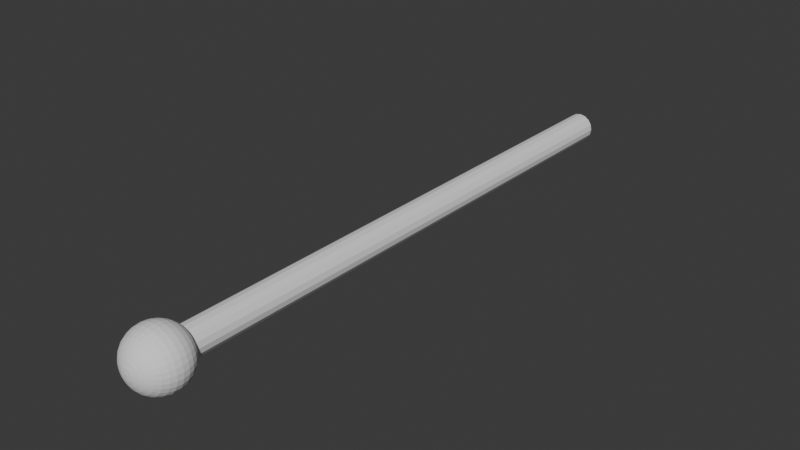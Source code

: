 # Source: arrow.blend  (saved by Blender 4.2.66; exported with 4.5.12 LTS)
import bpy
from mathutils import Matrix  # noqa: F401  (used for matrix-valued properties, if any)

bpy.ops.wm.read_factory_settings(use_empty=True)
scene = bpy.context.scene
scene.name = 'Scene'

# ---- collections
col_collection = bpy.data.collections.new('Collection'); scene.collection.children.link(col_collection)

# ---- world
world_world = bpy.data.worlds.new('World'); scene.world = world_world
world_world.use_nodes = True; world_world.node_tree.nodes.clear()
_N = world_world.node_tree.nodes; _L = world_world.node_tree.links
n0 = _N.new('ShaderNodeOutputWorld'); n0.name = 'World Output'; n0.location = (300, 300)
n1 = _N.new('ShaderNodeBackground'); n1.name = 'Background'; n1.location = (10, 300)
n1.inputs[0].default_value = (0.05088, 0.05088, 0.05088, 1.0)
_L.new(n1.outputs[0], n0.inputs[0])
n0.is_active_output = True
world_world.color = (0.05088, 0.05088, 0.05088)
world_world.sun_shadow_jitter_overblur = 0.0

# ---- meshes
me_cylinder_003 = bpy.data.meshes.new('Cylinder.003')
me_cylinder_003.from_pydata([(0.0, 0.05, -1.0), (0.0, 0.05556, 1.083), (0.0, 0.08315, 1.056), (0.01913, 0.04619, -1.0), (0.0, 0.09808, 1.02), (0.0, 0.1, 1.0), (0.0, 0.09808, 0.9805), (0.03536, 0.03536, -1.0), (0.0, 0.08315, 0.9444), (0.003806, 0.01913, 1.098), (0.04619, 0.01913, -1.0), (0.007466, 0.03753, 1.092), (0.01084, 0.05449, 1.083), (0.05, 0.0, -1.0), (0.01379, 0.06935, 1.071), (0.01622, 0.08155, 1.056), (0.04619, -0.01913, -1.0), (0.01802, 0.09061, 1.038), (0.03536, -0.03536, -1.0), (0.01913, 0.09619, 1.02), (0.01951, 0.09808, 1.0), (0.01913, -0.04619, -1.0), (0.01913, 0.09619, 0.9805), (0.01802, 0.09061, 0.9617), (0.01622, 0.08155, 0.9444), (0.0, -0.05, -1.0), (0.01379, 0.06935, 0.9293), (-0.01913, -0.04619, -1.0), (0.01084, 0.05449, 0.9169), (-0.03536, -0.03536, -1.0), (0.007466, 0.01802, 1.098), (0.01464, 0.03536, 1.092), (-0.04619, -0.01913, -1.0), (0.02126, 0.05133, 1.083), (0.02706, 0.06533, 1.071), (-0.05, 0.0, -1.0), (0.03182, 0.07682, 1.056), (0.03536, 0.08536, 1.038), (-0.04619, 0.01913, -1.0), (0.03753, 0.09061, 1.02), (-0.03536, 0.03536, -1.0), (0.03827, 0.09239, 1.0), (0.03753, 0.09061, 0.9805), (0.03536, 0.08536, 0.9617), (-0.01913, 0.04619, -1.0), (0.03182, 0.07682, 0.9444), (0.02706, 0.06533, 0.9293), (0.02126, 0.05133, 0.9169), (0.01084, 0.01622, 1.098), (0.02126, 0.03182, 1.092), (0.03087, 0.04619, 1.083), (0.03928, 0.05879, 1.071), (0.04619, 0.06913, 1.056), (0.05133, 0.07682, 1.038), (0.05449, 0.08155, 1.02), (0.05556, 0.08315, 1.0), (0.05449, 0.08155, 0.9805), (0.05133, 0.07682, 0.9617), (0.04619, 0.06913, 0.9444), (0.03928, 0.05879, 0.9293), (0.03087, 0.04619, 0.9169), (0.01379, 0.01379, 1.098), (0.02706, 0.02706, 1.092), (0.03928, 0.03928, 1.083), (0.05, 0.05, 1.071), (0.05879, 0.05879, 1.056), (0.06533, 0.06533, 1.038), (0.06935, 0.06935, 1.02), (0.07071, 0.07071, 1.0), (0.06935, 0.06935, 0.9805), (0.06533, 0.06533, 0.9617), (0.05879, 0.05879, 0.9444), (0.05, 0.05, 0.9293), (0.03928, 0.03928, 0.9169), (0.01622, 0.01084, 1.098), (0.03182, 0.02126, 1.092), (0.04619, 0.03087, 1.083), (0.05879, 0.03928, 1.071), (0.06913, 0.04619, 1.056), (0.07682, 0.05133, 1.038), (0.08155, 0.05449, 1.02), (0.08315, 0.05556, 1.0), (0.08155, 0.05449, 0.9805), (0.07682, 0.05133, 0.9617), (0.06913, 0.04619, 0.9444), (0.05879, 0.03928, 0.9293), (0.04619, 0.03087, 0.9169), (0.0, 0.0, 1.1), (0.01802, 0.007466, 1.098), (0.03536, 0.01464, 1.092), (0.05133, 0.02126, 1.083), (0.06533, 0.02706, 1.071), (0.07682, 0.03182, 1.056), (0.08536, 0.03536, 1.038), (0.09061, 0.03753, 1.02), (0.09239, 0.03827, 1.0), (0.09061, 0.03753, 0.9805), (0.08536, 0.03536, 0.9617), (0.07682, 0.03182, 0.9444), (0.06533, 0.02706, 0.9293), (0.05133, 0.02126, 0.9169), (0.01913, 0.003806, 1.098), (0.03753, 0.007466, 1.092), (0.05449, 0.01084, 1.083), (0.06935, 0.01379, 1.071), (0.08155, 0.01622, 1.056), (0.09061, 0.01802, 1.038), (0.09619, 0.01913, 1.02), (0.09808, 0.01951, 1.0), (0.09619, 0.01913, 0.9805), (0.09061, 0.01802, 0.9617), (0.08155, 0.01622, 0.9444), (0.06935, 0.01379, 0.9293), (0.05449, 0.01084, 0.9169), (0.01951, -1.118e-09, 1.098), (0.03827, -2.235e-09, 1.092), (0.05556, -5.215e-09, 1.083), (0.07071, 1.49e-09, 1.071), (0.08315, -8.941e-09, 1.056), (0.09239, 4.47e-09, 1.038), (0.09808, -8.941e-09, 1.02), (0.1, -1.639e-08, 1.0), (0.09808, -8.941e-09, 0.9805), (0.09239, 4.47e-09, 0.9617), (0.08315, -8.941e-09, 0.9444), (0.07071, 1.49e-09, 0.9293), (0.05556, -5.215e-09, 0.9169), (0.01913, -0.003806, 1.098), (0.03753, -0.007466, 1.092), (0.05449, -0.01084, 1.083), (0.06935, -0.01379, 1.071), (0.08155, -0.01622, 1.056), (0.09061, -0.01802, 1.038), (0.09619, -0.01913, 1.02), (0.09808, -0.01951, 1.0), (0.09619, -0.01913, 0.9805), (0.09061, -0.01802, 0.9617), (0.08155, -0.01622, 0.9444), (0.06935, -0.01379, 0.9293), (0.05449, -0.01084, 0.9169), (0.01802, -0.007466, 1.098), (0.03536, -0.01464, 1.092), (0.05133, -0.02126, 1.083), (0.06533, -0.02706, 1.071), (0.07682, -0.03182, 1.056), (0.08536, -0.03536, 1.038), (0.09061, -0.03753, 1.02), (0.09239, -0.03827, 1.0), (0.09061, -0.03753, 0.9805), (0.08536, -0.03536, 0.9617), (0.07682, -0.03182, 0.9444), (0.06533, -0.02706, 0.9293), (0.05133, -0.02126, 0.9169), (0.01622, -0.01084, 1.098), (0.03182, -0.02126, 1.092), (0.04619, -0.03087, 1.083), (0.05879, -0.03928, 1.071), (0.06913, -0.04619, 1.056), (0.07682, -0.05133, 1.038), (0.08155, -0.05449, 1.02), (0.08315, -0.05556, 1.0), (0.08155, -0.05449, 0.9805), (0.07682, -0.05133, 0.9617), (0.06913, -0.04619, 0.9444), (0.05879, -0.03928, 0.9293), (0.04619, -0.03087, 0.9169), (0.01379, -0.01379, 1.098), (0.02706, -0.02706, 1.092), (0.03928, -0.03928, 1.083), (0.05, -0.05, 1.071), (0.05879, -0.05879, 1.056), (0.06533, -0.06533, 1.038), (0.06935, -0.06935, 1.02), (0.07071, -0.07071, 1.0), (0.06935, -0.06935, 0.9805), (0.06533, -0.06533, 0.9617), (0.05879, -0.05879, 0.9444), (0.05, -0.05, 0.9293), (0.03928, -0.03928, 0.9169), (0.01084, -0.01622, 1.098), (0.02126, -0.03182, 1.092), (0.03087, -0.04619, 1.083), (0.03928, -0.05879, 1.071), (0.04619, -0.06913, 1.056), (0.05133, -0.07682, 1.038), (0.05449, -0.08155, 1.02), (0.05556, -0.08315, 1.0), (0.05449, -0.08155, 0.9805), (0.05133, -0.07682, 0.9617), (0.04619, -0.06913, 0.9444), (0.03928, -0.05879, 0.9293), (0.03087, -0.04619, 0.9169), (0.007466, -0.01802, 1.098), (0.01464, -0.03536, 1.092), (0.02126, -0.05133, 1.083), (0.02706, -0.06533, 1.071), (0.03182, -0.07682, 1.056), (0.03536, -0.08536, 1.038), (0.03753, -0.09061, 1.02), (0.03827, -0.09239, 1.0), (0.03753, -0.09061, 0.9805), (0.03536, -0.08536, 0.9617), (0.03182, -0.07682, 0.9444), (0.02706, -0.06533, 0.9293), (0.02126, -0.05133, 0.9169), (0.003806, -0.01913, 1.098), (0.007466, -0.03753, 1.092), (0.01084, -0.05449, 1.083), (0.01379, -0.06935, 1.071), (0.01622, -0.08155, 1.056), (0.01802, -0.09061, 1.038), (0.01913, -0.09619, 1.02), (0.01951, -0.09808, 1.0), (0.01913, -0.09619, 0.9805), (0.01802, -0.09061, 0.9617), (0.01622, -0.08155, 0.9444), (0.01379, -0.06935, 0.9293), (0.01084, -0.05449, 0.9169), (-7.451e-10, -0.01951, 1.098), (-5.215e-09, -0.03827, 1.092), (-9.686e-09, -0.05556, 1.083), (-1.49e-09, -0.07071, 1.071), (-1.043e-08, -0.08315, 1.056), (2.98e-09, -0.09239, 1.038), (-1.341e-08, -0.09808, 1.02), (-3.278e-08, -0.1, 1.0), (-1.341e-08, -0.09808, 0.9805), (2.98e-09, -0.09239, 0.9617), (-1.043e-08, -0.08315, 0.9444), (-1.49e-09, -0.07071, 0.9293), (-9.686e-09, -0.05556, 0.9169), (-0.003806, -0.01913, 1.098), (-0.007466, -0.03753, 1.092), (-0.01084, -0.05449, 1.083), (-0.01379, -0.06935, 1.071), (-0.01622, -0.08155, 1.056), (-0.01802, -0.09061, 1.038), (-0.01913, -0.09619, 1.02), (-0.01951, -0.09808, 1.0), (-0.01913, -0.09619, 0.9805), (-0.01802, -0.09061, 0.9617), (-0.01622, -0.08155, 0.9444), (-0.01379, -0.06935, 0.9293), (-0.01084, -0.05449, 0.9169), (-0.007466, -0.01802, 1.098), (-0.01464, -0.03536, 1.092), (-0.02126, -0.05133, 1.083), (-0.02706, -0.06533, 1.071), (-0.03182, -0.07682, 1.056), (-0.03536, -0.08536, 1.038), (-0.03753, -0.09061, 1.02), (-0.03827, -0.09239, 1.0), (-0.03753, -0.09061, 0.9805), (-0.03536, -0.08536, 0.9617), (-0.03182, -0.07682, 0.9444), (-0.02706, -0.06533, 0.9293), (-0.02126, -0.05133, 0.9169), (-0.01084, -0.01622, 1.098), (-0.02126, -0.03182, 1.092), (-0.03087, -0.04619, 1.083), (-0.03928, -0.05879, 1.071), (-0.04619, -0.06913, 1.056), (-0.05133, -0.07682, 1.038), (-0.05449, -0.08155, 1.02), (-0.05556, -0.08315, 1.0), (-0.05449, -0.08155, 0.9805), (-0.05133, -0.07682, 0.9617), (-0.04619, -0.06913, 0.9444), (-0.03928, -0.05879, 0.9293), (-0.03087, -0.04619, 0.9169), (-0.01379, -0.01379, 1.098), (-0.02706, -0.02706, 1.092), (-0.03928, -0.03928, 1.083), (-0.05, -0.05, 1.071), (-0.05879, -0.05879, 1.056), (-0.06533, -0.06533, 1.038), (-0.06935, -0.06935, 1.02), (-0.07071, -0.07071, 1.0), (-0.06935, -0.06935, 0.9805), (-0.06533, -0.06533, 0.9617), (-0.05879, -0.05879, 0.9444), (-0.05, -0.05, 0.9293), (-0.03928, -0.03928, 0.9169), (-0.01622, -0.01084, 1.098), (-0.03182, -0.02126, 1.092), (-0.04619, -0.03087, 1.083), (-0.05879, -0.03928, 1.071), (-0.06913, -0.04619, 1.056), (-0.07682, -0.05133, 1.038), (-0.08155, -0.05449, 1.02), (-0.08315, -0.05556, 1.0), (-0.08155, -0.05449, 0.9805), (-0.07682, -0.05133, 0.9617), (-0.06913, -0.04619, 0.9444), (-0.05879, -0.03928, 0.9293), (-0.04619, -0.03087, 0.9169), (-0.01802, -0.007466, 1.098), (-0.03536, -0.01464, 1.092), (-0.05133, -0.02126, 1.083), (-0.06533, -0.02706, 1.071), (-0.07682, -0.03182, 1.056), (-0.08536, -0.03536, 1.038), (-0.09061, -0.03753, 1.02), (-0.09239, -0.03827, 1.0), (-0.09061, -0.03753, 0.9805), (-0.08536, -0.03536, 0.9617), (-0.07682, -0.03182, 0.9444), (-0.06533, -0.02706, 0.9293), (-0.05133, -0.02126, 0.9169), (-0.01913, -0.003806, 1.098), (-0.03753, -0.007466, 1.092), (-0.05449, -0.01084, 1.083), (-0.06935, -0.01379, 1.071), (-0.08155, -0.01622, 1.056), (-0.09061, -0.01802, 1.038), (-0.09619, -0.01913, 1.02), (-0.09808, -0.01951, 1.0), (-0.09619, -0.01913, 0.9805), (-0.09061, -0.01802, 0.9617), (-0.08155, -0.01622, 0.9444), (-0.06935, -0.01379, 0.9293), (-0.05449, -0.01084, 0.9169), (-0.01951, 1.863e-09, 1.098), (-0.03827, 5.215e-09, 1.092), (-0.05556, 1.49e-08, 1.083), (-0.07071, 2.98e-09, 1.071), (-0.08315, 1.639e-08, 1.056), (-0.09239, 1.49e-09, 1.038), (-0.09808, 2.682e-08, 1.02), (-0.1, 4.47e-08, 1.0), (-0.09808, 2.682e-08, 0.9805), (-0.09239, 1.49e-09, 0.9617), (-0.08315, 1.639e-08, 0.9444), (-0.07071, 2.98e-09, 0.9293), (-0.05556, 1.49e-08, 0.9169), (-0.01913, 0.003806, 1.098), (-0.03753, 0.007466, 1.092), (-0.05449, 0.01084, 1.083), (-0.06935, 0.01379, 1.071), (-0.08155, 0.01622, 1.056), (-0.09061, 0.01802, 1.038), (-0.09619, 0.01913, 1.02), (-0.09808, 0.01951, 1.0), (-0.09619, 0.01913, 0.9805), (-0.09061, 0.01802, 0.9617), (-0.08155, 0.01622, 0.9444), (-0.06935, 0.01379, 0.9293), (-0.05449, 0.01084, 0.9169), (-0.01802, 0.007466, 1.098), (-0.03536, 0.01464, 1.092), (-0.05133, 0.02126, 1.083), (-0.06533, 0.02706, 1.071), (-0.07682, 0.03182, 1.056), (-0.08536, 0.03536, 1.038), (-0.09061, 0.03753, 1.02), (-0.09239, 0.03827, 1.0), (-0.09061, 0.03753, 0.9805), (-0.08536, 0.03536, 0.9617), (-0.07682, 0.03182, 0.9444), (-0.06533, 0.02706, 0.9293), (-0.05133, 0.02126, 0.9169), (-0.01622, 0.01084, 1.098), (-0.03182, 0.02126, 1.092), (-0.04619, 0.03087, 1.083), (-0.05879, 0.03928, 1.071), (-0.06913, 0.04619, 1.056), (-0.07682, 0.05133, 1.038), (-0.08155, 0.05449, 1.02), (-0.08315, 0.05556, 1.0), (-0.08155, 0.05449, 0.9805), (-0.07682, 0.05133, 0.9617), (-0.06913, 0.04619, 0.9444), (-0.05879, 0.03928, 0.9293), (-0.04619, 0.03087, 0.9169), (-0.01379, 0.01379, 1.098), (-0.02706, 0.02706, 1.092), (-0.03928, 0.03928, 1.083), (-0.05, 0.05, 1.071), (-0.05879, 0.05879, 1.056), (-0.06533, 0.06533, 1.038), (-0.06935, 0.06935, 1.02), (-0.07071, 0.07071, 1.0), (-0.06935, 0.06935, 0.9805), (-0.06533, 0.06533, 0.9617), (-0.05879, 0.05879, 0.9444), (-0.05, 0.05, 0.9293), (-0.03928, 0.03928, 0.9169), (-0.01084, 0.01622, 1.098), (-0.02126, 0.03182, 1.092), (-0.03087, 0.04619, 1.083), (-0.03928, 0.05879, 1.071), (-0.04619, 0.06913, 1.056), (-0.05133, 0.07682, 1.038), (-0.05449, 0.08155, 1.02), (-0.05556, 0.08315, 1.0), (-0.05449, 0.08155, 0.9805), (-0.05133, 0.07682, 0.9617), (-0.04619, 0.06913, 0.9444), (-0.03928, 0.05879, 0.9293), (-0.03087, 0.04619, 0.9169), (-0.007466, 0.01802, 1.098), (-0.01464, 0.03536, 1.092), (-0.02126, 0.05133, 1.083), (-0.02706, 0.06533, 1.071), (-0.03182, 0.07682, 1.056), (-0.03536, 0.08536, 1.038), (-0.03753, 0.09061, 1.02), (-0.03827, 0.09239, 1.0), (-0.03753, 0.09061, 0.9805), (-0.03536, 0.08536, 0.9617), (-0.03182, 0.07682, 0.9444), (-0.02706, 0.06533, 0.9293), (-0.02126, 0.05133, 0.9169), (-0.003806, 0.01913, 1.098), (-0.007466, 0.03753, 1.092), (-0.01084, 0.05449, 1.083), (-0.01379, 0.06935, 1.071), (-0.01622, 0.08155, 1.056), (-0.01802, 0.09061, 1.038), (-0.01913, 0.09619, 1.02), (-0.01951, 0.09808, 1.0), (-0.01913, 0.09619, 0.9805), (-0.01802, 0.09061, 0.9617), (-0.01622, 0.08155, 0.9444), (-0.01379, 0.06935, 0.9293), (-0.01084, 0.05449, 0.9169), (1.49e-09, 0.01951, 1.098), (6.706e-09, 0.03827, 1.092), (8.941e-09, 0.07071, 1.071), (5.96e-09, 0.09239, 1.038), (5.96e-09, 0.09239, 0.9617), (8.941e-09, 0.07071, 0.9293), (2.161e-08, 0.05556, 0.9169), (0.0, 0.05, 0.9139), (1.682e-08, 0.05, 0.9139), (0.009567, 0.0481, 0.9134), (0.01913, 0.04619, 0.9139), (0.01913, 0.04619, 0.9139), (0.02724, 0.04077, 0.9134), (0.03536, 0.03536, 0.9139), (0.03536, 0.03536, 0.9139), (0.04077, 0.02724, 0.9134), (0.04619, 0.01913, 0.9139), (0.0481, 0.009567, 0.9134), (0.04619, 0.01913, 0.9139), (0.05, 0.0, 0.9139), (0.0481, -0.009567, 0.9134), (0.05, -4.257e-09, 0.9139), (0.04619, -0.01913, 0.9139), (0.04619, -0.01913, 0.9139), (0.04077, -0.02724, 0.9134), (0.03536, -0.03536, 0.9139), (0.03536, -0.03536, 0.9139), (0.02724, -0.04077, 0.9134), (0.01913, -0.04619, 0.9139), (0.009567, -0.0481, 0.9134), (0.01913, -0.04619, 0.9139), (0.0, -0.05, 0.9139), (-0.009567, -0.0481, 0.9134), (-8.249e-09, -0.05, 0.9139), (-0.01913, -0.04619, 0.9139), (-0.01913, -0.04619, 0.9139), (-0.02724, -0.04077, 0.9134), (-0.03536, -0.03536, 0.9139), (-0.03536, -0.03536, 0.9139), (-0.04077, -0.02724, 0.9134), (-0.04619, -0.01913, 0.9139), (-0.04619, -0.01913, 0.9139), (-0.0481, -0.009567, 0.9134), (-0.05, 0.0, 0.9139), (-0.05, 1.179e-08, 0.9139), (-0.0481, 0.009567, 0.9134), (-0.04619, 0.01913, 0.9139), (-0.04619, 0.01913, 0.9139), (-0.04077, 0.02724, 0.9134), (-0.03536, 0.03536, 0.9139), (-0.03536, 0.03536, 0.9139), (-0.02724, 0.04077, 0.9134), (-0.01913, 0.04619, 0.9139), (-0.01913, 0.04619, 0.9139), (-0.009567, 0.0481, 0.9134)], [], [(3, 0, 433, 434, 435, 436), (7, 3, 436, 437, 438, 439), (442, 10, 7, 439, 440, 441), (445, 13, 10, 442, 444, 443), (448, 16, 13, 445, 447, 446), (451, 18, 16, 448, 449, 450), (454, 21, 18, 451, 452, 453), (457, 25, 21, 454, 456, 455), (460, 27, 25, 457, 459, 458), (463, 29, 27, 460, 461, 462), (32, 29, 463, 464, 465, 466), (35, 32, 466, 467, 468, 469), (38, 35, 469, 470, 471, 472), (40, 38, 472, 473, 474, 475), (44, 40, 475, 476, 477, 478), (0, 44, 478, 479, 480, 433), (44, 0, 3, 7, 10, 13, 16, 18, 21, 25, 27, 29, 32, 35, 38, 40), (6, 5, 20, 22), (427, 426, 9, 11), (430, 6, 22, 23), (1, 427, 11, 12), (8, 430, 23, 24), (428, 1, 12, 14), (431, 8, 24, 26), (2, 428, 14, 15), (432, 431, 26, 28), (429, 2, 15, 17), (434, 432, 28, 435), (4, 429, 17, 19), (5, 4, 19, 20), (426, 87, 9), (20, 19, 39, 41), (9, 87, 30), (22, 20, 41, 42), (11, 9, 30, 31), (23, 22, 42, 43), (12, 11, 31, 33), (24, 23, 43, 45), (14, 12, 33, 34), (26, 24, 45, 46), (15, 14, 34, 36), (28, 26, 46, 47), (17, 15, 36, 37), (435, 28, 47, 437, 436), (19, 17, 37, 39), (46, 45, 58, 59), (36, 34, 51, 52), (47, 46, 59, 60), (37, 36, 52, 53), (437, 47, 60, 438), (39, 37, 53, 54), (41, 39, 54, 55), (30, 87, 48), (42, 41, 55, 56), (31, 30, 48, 49), (43, 42, 56, 57), (33, 31, 49, 50), (45, 43, 57, 58), (34, 33, 50, 51), (48, 87, 61), (56, 55, 68, 69), (49, 48, 61, 62), (57, 56, 69, 70), (50, 49, 62, 63), (58, 57, 70, 71), (51, 50, 63, 64), (59, 58, 71, 72), (52, 51, 64, 65), (60, 59, 72, 73), (53, 52, 65, 66), (438, 60, 73, 440, 439), (54, 53, 66, 67), (55, 54, 67, 68), (65, 64, 77, 78), (73, 72, 85, 86), (66, 65, 78, 79), (440, 73, 86, 441), (67, 66, 79, 80), (68, 67, 80, 81), (61, 87, 74), (69, 68, 81, 82), (62, 61, 74, 75), (70, 69, 82, 83), (63, 62, 75, 76), (71, 70, 83, 84), (64, 63, 76, 77), (72, 71, 84, 85), (82, 81, 95, 96), (75, 74, 88, 89), (83, 82, 96, 97), (76, 75, 89, 90), (84, 83, 97, 98), (77, 76, 90, 91), (85, 84, 98, 99), (78, 77, 91, 92), (86, 85, 99, 100), (79, 78, 92, 93), (441, 86, 100, 444, 442), (80, 79, 93, 94), (81, 80, 94, 95), (74, 87, 88), (100, 99, 112, 113), (93, 92, 105, 106), (444, 100, 113, 443), (94, 93, 106, 107), (95, 94, 107, 108), (88, 87, 101), (96, 95, 108, 109), (89, 88, 101, 102), (97, 96, 109, 110), (90, 89, 102, 103), (98, 97, 110, 111), (91, 90, 103, 104), (99, 98, 111, 112), (92, 91, 104, 105), (102, 101, 114, 115), (110, 109, 122, 123), (103, 102, 115, 116), (111, 110, 123, 124), (104, 103, 116, 117), (112, 111, 124, 125), (105, 104, 117, 118), (113, 112, 125, 126), (106, 105, 118, 119), (443, 113, 126, 447, 445), (107, 106, 119, 120), (108, 107, 120, 121), (101, 87, 114), (109, 108, 121, 122), (119, 118, 131, 132), (126, 139, 446, 447), (120, 119, 132, 133), (121, 120, 133, 134), (114, 87, 127), (122, 121, 134, 135), (115, 114, 127, 128), (123, 122, 135, 136), (116, 115, 128, 129), (124, 123, 136, 137), (117, 116, 129, 130), (125, 124, 137, 138), (118, 117, 130, 131), (126, 125, 138, 139), (136, 135, 148, 149), (129, 128, 141, 142), (137, 136, 149, 150), (130, 129, 142, 143), (138, 137, 150, 151), (131, 130, 143, 144), (139, 138, 151, 152), (132, 131, 144, 145), (139, 152, 449, 448, 446), (133, 132, 145, 146), (134, 133, 146, 147), (127, 87, 140), (135, 134, 147, 148), (128, 127, 140, 141), (152, 165, 450, 449), (146, 145, 158, 159), (147, 146, 159, 160), (140, 87, 153), (148, 147, 160, 161), (141, 140, 153, 154), (149, 148, 161, 162), (142, 141, 154, 155), (150, 149, 162, 163), (143, 142, 155, 156), (151, 150, 163, 164), (144, 143, 156, 157), (152, 151, 164, 165), (145, 144, 157, 158), (163, 162, 175, 176), (156, 155, 168, 169), (164, 163, 176, 177), (157, 156, 169, 170), (165, 164, 177, 178), (158, 157, 170, 171), (165, 178, 452, 451, 450), (159, 158, 171, 172), (160, 159, 172, 173), (153, 87, 166), (161, 160, 173, 174), (154, 153, 166, 167), (162, 161, 174, 175), (155, 154, 167, 168), (173, 172, 185, 186), (166, 87, 179), (174, 173, 186, 187), (167, 166, 179, 180), (175, 174, 187, 188), (168, 167, 180, 181), (176, 175, 188, 189), (169, 168, 181, 182), (177, 176, 189, 190), (170, 169, 182, 183), (178, 177, 190, 191), (171, 170, 183, 184), (178, 191, 453, 452), (172, 171, 184, 185), (182, 181, 194, 195), (190, 189, 202, 203), (183, 182, 195, 196), (191, 190, 203, 204), (184, 183, 196, 197), (191, 204, 456, 454, 453), (185, 184, 197, 198), (186, 185, 198, 199), (179, 87, 192), (187, 186, 199, 200), (180, 179, 192, 193), (188, 187, 200, 201), (181, 180, 193, 194), (189, 188, 201, 202), (199, 198, 211, 212), (192, 87, 205), (200, 199, 212, 213), (193, 192, 205, 206), (201, 200, 213, 214), (194, 193, 206, 207), (202, 201, 214, 215), (195, 194, 207, 208), (203, 202, 215, 216), (196, 195, 208, 209), (204, 203, 216, 217), (197, 196, 209, 210), (204, 217, 455, 456), (198, 197, 210, 211), (216, 215, 228, 229), (209, 208, 221, 222), (217, 216, 229, 230), (210, 209, 222, 223), (217, 230, 459, 457, 455), (211, 210, 223, 224), (212, 211, 224, 225), (205, 87, 218), (213, 212, 225, 226), (206, 205, 218, 219), (214, 213, 226, 227), (207, 206, 219, 220), (215, 214, 227, 228), (208, 207, 220, 221), (218, 87, 231), (226, 225, 238, 239), (219, 218, 231, 232), (227, 226, 239, 240), (220, 219, 232, 233), (228, 227, 240, 241), (221, 220, 233, 234), (229, 228, 241, 242), (222, 221, 234, 235), (230, 229, 242, 243), (223, 222, 235, 236), (230, 243, 458, 459), (224, 223, 236, 237), (225, 224, 237, 238), (235, 234, 247, 248), (243, 242, 255, 256), (236, 235, 248, 249), (243, 256, 461, 460, 458), (237, 236, 249, 250), (238, 237, 250, 251), (231, 87, 244), (239, 238, 251, 252), (232, 231, 244, 245), (240, 239, 252, 253), (233, 232, 245, 246), (241, 240, 253, 254), (234, 233, 246, 247), (242, 241, 254, 255), (252, 251, 264, 265), (245, 244, 257, 258), (253, 252, 265, 266), (246, 245, 258, 259), (254, 253, 266, 267), (247, 246, 259, 260), (255, 254, 267, 268), (248, 247, 260, 261), (256, 255, 268, 269), (249, 248, 261, 262), (256, 269, 462, 461), (250, 249, 262, 263), (251, 250, 263, 264), (244, 87, 257), (269, 268, 281, 282), (262, 261, 274, 275), (269, 282, 464, 463, 462), (263, 262, 275, 276), (264, 263, 276, 277), (257, 87, 270), (265, 264, 277, 278), (258, 257, 270, 271), (266, 265, 278, 279), (259, 258, 271, 272), (267, 266, 279, 280), (260, 259, 272, 273), (268, 267, 280, 281), (261, 260, 273, 274), (279, 278, 291, 292), (272, 271, 284, 285), (280, 279, 292, 293), (273, 272, 285, 286), (281, 280, 293, 294), (274, 273, 286, 287), (282, 281, 294, 295), (275, 274, 287, 288), (464, 282, 295, 465), (276, 275, 288, 289), (277, 276, 289, 290), (270, 87, 283), (278, 277, 290, 291), (271, 270, 283, 284), (465, 295, 308, 467, 466), (289, 288, 301, 302), (290, 289, 302, 303), (283, 87, 296), (291, 290, 303, 304), (284, 283, 296, 297), (292, 291, 304, 305), (285, 284, 297, 298), (293, 292, 305, 306), (286, 285, 298, 299), (294, 293, 306, 307), (287, 286, 299, 300), (295, 294, 307, 308), (288, 287, 300, 301), (298, 297, 310, 311), (306, 305, 318, 319), (299, 298, 311, 312), (307, 306, 319, 320), (300, 299, 312, 313), (308, 307, 320, 321), (301, 300, 313, 314), (467, 308, 321, 468), (302, 301, 314, 315), (303, 302, 315, 316), (296, 87, 309), (304, 303, 316, 317), (297, 296, 309, 310), (305, 304, 317, 318), (315, 314, 327, 328), (316, 315, 328, 329), (309, 87, 322), (317, 316, 329, 330), (310, 309, 322, 323), (318, 317, 330, 331), (311, 310, 323, 324), (319, 318, 331, 332), (312, 311, 324, 325), (320, 319, 332, 333), (313, 312, 325, 326), (321, 320, 333, 334), (314, 313, 326, 327), (468, 321, 334, 470, 469), (332, 331, 344, 345), (325, 324, 337, 338), (333, 332, 345, 346), (326, 325, 338, 339), (334, 333, 346, 347), (327, 326, 339, 340), (470, 334, 347, 471), (328, 327, 340, 341), (329, 328, 341, 342), (322, 87, 335), (330, 329, 342, 343), (323, 322, 335, 336), (331, 330, 343, 344), (324, 323, 336, 337), (342, 341, 354, 355), (335, 87, 348), (343, 342, 355, 356), (336, 335, 348, 349), (344, 343, 356, 357), (337, 336, 349, 350), (345, 344, 357, 358), (338, 337, 350, 351), (346, 345, 358, 359), (339, 338, 351, 352), (347, 346, 359, 360), (340, 339, 352, 353), (471, 347, 360, 473, 472), (341, 340, 353, 354), (351, 350, 363, 364), (359, 358, 371, 372), (352, 351, 364, 365), (360, 359, 372, 373), (353, 352, 365, 366), (360, 373, 474, 473), (354, 353, 366, 367), (355, 354, 367, 368), (348, 87, 361), (356, 355, 368, 369), (349, 348, 361, 362), (357, 356, 369, 370), (350, 349, 362, 363), (358, 357, 370, 371), (368, 367, 380, 381), (361, 87, 374), (369, 368, 381, 382), (362, 361, 374, 375), (370, 369, 382, 383), (363, 362, 375, 376), (371, 370, 383, 384), (364, 363, 376, 377), (372, 371, 384, 385), (365, 364, 377, 378), (373, 372, 385, 386), (366, 365, 378, 379), (373, 386, 476, 475, 474), (367, 366, 379, 380), (385, 384, 397, 398), (378, 377, 390, 391), (386, 385, 398, 399), (379, 378, 391, 392), (386, 399, 477, 476), (380, 379, 392, 393), (381, 380, 393, 394), (374, 87, 387), (382, 381, 394, 395), (375, 374, 387, 388), (383, 382, 395, 396), (376, 375, 388, 389), (384, 383, 396, 397), (377, 376, 389, 390), (395, 394, 407, 408), (388, 387, 400, 401), (396, 395, 408, 409), (389, 388, 401, 402), (397, 396, 409, 410), (390, 389, 402, 403), (398, 397, 410, 411), (391, 390, 403, 404), (399, 398, 411, 412), (392, 391, 404, 405), (399, 412, 479, 478, 477), (393, 392, 405, 406), (394, 393, 406, 407), (387, 87, 400), (412, 411, 424, 425), (405, 404, 417, 418), (412, 425, 480, 479), (406, 405, 418, 419), (407, 406, 419, 420), (400, 87, 413), (408, 407, 420, 421), (401, 400, 413, 414), (409, 408, 421, 422), (402, 401, 414, 415), (410, 409, 422, 423), (403, 402, 415, 416), (411, 410, 423, 424), (404, 403, 416, 417), (414, 413, 426, 427), (422, 421, 6, 430), (415, 414, 427, 1), (423, 422, 430, 8), (416, 415, 1, 428), (424, 423, 8, 431), (417, 416, 428, 2), (425, 424, 431, 432), (418, 417, 2, 429), (425, 432, 434, 433, 480), (419, 418, 429, 4), (420, 419, 4, 5), (413, 87, 426), (421, 420, 5, 6)])
_uv = me_cylinder_003.uv_layers.new(name='UVMap')
_uv.uv.foreach_set('vector', [0.9375, 0.5, 1.0, 0.5, 1.0, 0.9785, 1.0, 0.9785, 0.9687, 0.9783, 0.9375, 0.9785, 0.875, 0.5, 0.9375, 0.5, 0.9375, 0.9785, 0.9375, 0.9785, 0.9062, 0.9783, 0.875, 0.9785, 0.8125, 0.9785, 0.8125, 0.5, 0.875, 0.5, 0.875, 0.9785, 0.875, 0.9785, 0.8437, 0.9783, 0.75, 0.9785, 0.75, 0.5, 0.8125, 0.5, 0.8125, 0.9785, 0.8125, 0.9785, 0.7813, 0.9783, 0.6875, 0.9785, 0.6875, 0.5, 0.75, 0.5, 0.75, 0.9785, 0.75, 0.9785, 0.7187, 0.9783, 0.625, 0.9785, 0.625, 0.5, 0.6875, 0.5, 0.6875, 0.9785, 0.6875, 0.9785, 0.6562, 0.9783, 0.5625, 0.9785, 0.5625, 0.5, 0.625, 0.5, 0.625, 0.9785, 0.625, 0.9785, 0.5937, 0.9783, 0.5, 0.9785, 0.5, 0.5, 0.5625, 0.5, 0.5625, 0.9785, 0.5625, 0.9785, 0.5312, 0.9783, 0.4375, 0.9785, 0.4375, 0.5, 0.5, 0.5, 0.5, 0.9785, 0.5, 0.9785, 0.4687, 0.9783, 0.375, 0.9785, 0.375, 0.5, 0.4375, 0.5, 0.4375, 0.9785, 0.4375, 0.9785, 0.4062, 0.9783, 0.3125, 0.5, 0.375, 0.5, 0.375, 0.9785, 0.375, 0.9785, 0.3437, 0.9783, 0.3125, 0.9785, 0.25, 0.5, 0.3125, 0.5, 0.3125, 0.9785, 0.3125, 0.9785, 0.2812, 0.9783, 0.25, 0.9785, 0.1875, 0.5, 0.25, 0.5, 0.25, 0.9785, 0.25, 0.9785, 0.2187, 0.9783, 0.1875, 0.9785, 0.125, 0.5, 0.1875, 0.5, 0.1875, 0.9785, 0.1875, 0.9785, 0.1562, 0.9783, 0.125, 0.9785, 0.0625, 0.5, 0.125, 0.5, 0.125, 0.9785, 0.125, 0.9785, 0.09375, 0.9783, 0.0625, 0.9785, 0.0, 0.5, 0.0625, 0.5, 0.0625, 0.9785, 0.0625, 0.9785, 0.03125, 0.9783, 0.0, 0.9785, 0.6582, 0.4717, 0.75, 0.49, 0.8418, 0.4717, 0.9197, 0.4197, 0.9717, 0.3418, 0.99, 0.25, 0.9717, 0.1582, 0.9197, 0.08029, 0.8418, 0.02827, 0.75, 0.01, 0.6582, 0.02827, 0.5803, 0.08029, 0.5283, 0.1582, 0.51, 0.25, 0.5283, 0.3418, 0.5803, 0.4197, 0.75, 0.4375, 0.75, 0.5, 0.7188, 0.5, 0.7188, 0.4375, 0.75, 0.875, 0.75, 0.9375, 0.7188, 0.9375, 0.7188, 0.875, 0.75, 0.375, 0.75, 0.4375, 0.7188, 0.4375, 0.7188, 0.375, 0.75, 0.8125, 0.75, 0.875, 0.7188, 0.875, 0.7188, 0.8125, 0.75, 0.3125, 0.75, 0.375, 0.7188, 0.375, 0.7188, 0.3125, 0.75, 0.75, 0.75, 0.8125, 0.7188, 0.8125, 0.7188, 0.75, 0.75, 0.25, 0.75, 0.3125, 0.7188, 0.3125, 0.7188, 0.25, 0.75, 0.6875, 0.75, 0.75, 0.7188, 0.75, 0.7188, 0.6875, 0.75, 0.1875, 0.75, 0.25, 0.7188, 0.25, 0.7188, 0.1875, 0.75, 0.625, 0.75, 0.6875, 0.7188, 0.6875, 0.7188, 0.625, 0.75, 0.1674, 0.75, 0.1875, 0.7188, 0.1875, 0.7188, 0.1639, 0.75, 0.5625, 0.75, 0.625, 0.7188, 0.625, 0.7188, 0.5625, 0.75, 0.5, 0.75, 0.5625, 0.7188, 0.5625, 0.7188, 0.5, 0.75, 0.9375, 0.7344, 1.0, 0.7188, 0.9375, 0.7188, 0.5, 0.7188, 0.5625, 0.6875, 0.5625, 0.6875, 0.5, 0.7188, 0.9375, 0.7031, 1.0, 0.6875, 0.9375, 0.7188, 0.4375, 0.7188, 0.5, 0.6875, 0.5, 0.6875, 0.4375, 0.7188, 0.875, 0.7188, 0.9375, 0.6875, 0.9375, 0.6875, 0.875, 0.7188, 0.375, 0.7188, 0.4375, 0.6875, 0.4375, 0.6875, 0.375, 0.7188, 0.8125, 0.7188, 0.875, 0.6875, 0.875, 0.6875, 0.8125, 0.7188, 0.3125, 0.7188, 0.375, 0.6875, 0.375, 0.6875, 0.3125, 0.7188, 0.75, 0.7188, 0.8125, 0.6875, 0.8125, 0.6875, 0.75, 0.7188, 0.25, 0.7188, 0.3125, 0.6875, 0.3125, 0.6875, 0.25, 0.7188, 0.6875, 0.7188, 0.75, 0.6875, 0.75, 0.6875, 0.6875, 0.7188, 0.1875, 0.7188, 0.25, 0.6875, 0.25, 0.6875, 0.1875, 0.7188, 0.625, 0.7188, 0.6875, 0.6875, 0.6875, 0.6875, 0.625, 0.7188, 0.1639, 0.7188, 0.1875, 0.6875, 0.1875, 0.6875, 0.1674, 0.6875, 0.1674, 0.7188, 0.5625, 0.7188, 0.625, 0.6875, 0.625, 0.6875, 0.5625, 0.6875, 0.25, 0.6875, 0.3125, 0.6562, 0.3125, 0.6562, 0.25, 0.6875, 0.6875, 0.6875, 0.75, 0.6562, 0.75, 0.6562, 0.6875, 0.6875, 0.1875, 0.6875, 0.25, 0.6562, 0.25, 0.6562, 0.1875, 0.6875, 0.625, 0.6875, 0.6875, 0.6562, 0.6875, 0.6562, 0.625, 0.6875, 0.1674, 0.6875, 0.1875, 0.6562, 0.1875, 0.6562, 0.1639, 0.6875, 0.5625, 0.6875, 0.625, 0.6562, 0.625, 0.6562, 0.5625, 0.6875, 0.5, 0.6875, 0.5625, 0.6562, 0.5625, 0.6562, 0.5, 0.6875, 0.9375, 0.6719, 1.0, 0.6562, 0.9375, 0.6875, 0.4375, 0.6875, 0.5, 0.6562, 0.5, 0.6562, 0.4375, 0.6875, 0.875, 0.6875, 0.9375, 0.6562, 0.9375, 0.6562, 0.875, 0.6875, 0.375, 0.6875, 0.4375, 0.6562, 0.4375, 0.6562, 0.375, 0.6875, 0.8125, 0.6875, 0.875, 0.6562, 0.875, 0.6562, 0.8125, 0.6875, 0.3125, 0.6875, 0.375, 0.6562, 0.375, 0.6562, 0.3125, 0.6875, 0.75, 0.6875, 0.8125, 0.6562, 0.8125, 0.6562, 0.75, 0.6562, 0.9375, 0.6406, 1.0, 0.625, 0.9375, 0.6562, 0.4375, 0.6562, 0.5, 0.625, 0.5, 0.625, 0.4375, 0.6562, 0.875, 0.6562, 0.9375, 0.625, 0.9375, 0.625, 0.875, 0.6562, 0.375, 0.6562, 0.4375, 0.625, 0.4375, 0.625, 0.375, 0.6562, 0.8125, 0.6562, 0.875, 0.625, 0.875, 0.625, 0.8125, 0.6562, 0.3125, 0.6562, 0.375, 0.625, 0.375, 0.625, 0.3125, 0.6562, 0.75, 0.6562, 0.8125, 0.625, 0.8125, 0.625, 0.75, 0.6562, 0.25, 0.6562, 0.3125, 0.625, 0.3125, 0.625, 0.25, 0.6562, 0.6875, 0.6562, 0.75, 0.625, 0.75, 0.625, 0.6875, 0.6562, 0.1875, 0.6562, 0.25, 0.625, 0.25, 0.625, 0.1875, 0.6562, 0.625, 0.6562, 0.6875, 0.625, 0.6875, 0.625, 0.625, 0.6562, 0.1639, 0.6562, 0.1875, 0.625, 0.1875, 0.625, 0.1674, 0.625, 0.1674, 0.6562, 0.5625, 0.6562, 0.625, 0.625, 0.625, 0.625, 0.5625, 0.6562, 0.5, 0.6562, 0.5625, 0.625, 0.5625, 0.625, 0.5, 0.625, 0.6875, 0.625, 0.75, 0.5938, 0.75, 0.5938, 0.6875, 0.625, 0.1875, 0.625, 0.25, 0.5938, 0.25, 0.5938, 0.1875, 0.625, 0.625, 0.625, 0.6875, 0.5938, 0.6875, 0.5938, 0.625, 0.625, 0.1674, 0.625, 0.1875, 0.5938, 0.1875, 0.5938, 0.1639, 0.625, 0.5625, 0.625, 0.625, 0.5938, 0.625, 0.5938, 0.5625, 0.625, 0.5, 0.625, 0.5625, 0.5938, 0.5625, 0.5938, 0.5, 0.625, 0.9375, 0.6094, 1.0, 0.5938, 0.9375, 0.625, 0.4375, 0.625, 0.5, 0.5938, 0.5, 0.5938, 0.4375, 0.625, 0.875, 0.625, 0.9375, 0.5938, 0.9375, 0.5938, 0.875, 0.625, 0.375, 0.625, 0.4375, 0.5938, 0.4375, 0.5938, 0.375, 0.625, 0.8125, 0.625, 0.875, 0.5938, 0.875, 0.5938, 0.8125, 0.625, 0.3125, 0.625, 0.375, 0.5938, 0.375, 0.5938, 0.3125, 0.625, 0.75, 0.625, 0.8125, 0.5938, 0.8125, 0.5938, 0.75, 0.625, 0.25, 0.625, 0.3125, 0.5938, 0.3125, 0.5938, 0.25, 0.5938, 0.4375, 0.5938, 0.5, 0.5625, 0.5, 0.5625, 0.4375, 0.5938, 0.875, 0.5938, 0.9375, 0.5625, 0.9375, 0.5625, 0.875, 0.5938, 0.375, 0.5938, 0.4375, 0.5625, 0.4375, 0.5625, 0.375, 0.5938, 0.8125, 0.5938, 0.875, 0.5625, 0.875, 0.5625, 0.8125, 0.5938, 0.3125, 0.5938, 0.375, 0.5625, 0.375, 0.5625, 0.3125, 0.5938, 0.75, 0.5938, 0.8125, 0.5625, 0.8125, 0.5625, 0.75, 0.5938, 0.25, 0.5938, 0.3125, 0.5625, 0.3125, 0.5625, 0.25, 0.5938, 0.6875, 0.5938, 0.75, 0.5625, 0.75, 0.5625, 0.6875, 0.5938, 0.1875, 0.5938, 0.25, 0.5625, 0.25, 0.5625, 0.1875, 0.5938, 0.625, 0.5938, 0.6875, 0.5625, 0.6875, 0.5625, 0.625, 0.5938, 0.1639, 0.5938, 0.1875, 0.5625, 0.1875, 0.5625, 0.1674, 0.5625, 0.1674, 0.5938, 0.5625, 0.5938, 0.625, 0.5625, 0.625, 0.5625, 0.5625, 0.5938, 0.5, 0.5938, 0.5625, 0.5625, 0.5625, 0.5625, 0.5, 0.5938, 0.9375, 0.5781, 1.0, 0.5625, 0.9375, 0.5625, 0.1875, 0.5625, 0.25, 0.5312, 0.25, 0.5312, 0.1875, 0.5625, 0.625, 0.5625, 0.6875, 0.5312, 0.6875, 0.5312, 0.625, 0.5625, 0.1674, 0.5625, 0.1875, 0.5312, 0.1875, 0.5312, 0.1639, 0.5625, 0.5625, 0.5625, 0.625, 0.5312, 0.625, 0.5312, 0.5625, 0.5625, 0.5, 0.5625, 0.5625, 0.5312, 0.5625, 0.5312, 0.5, 0.5625, 0.9375, 0.5469, 1.0, 0.5312, 0.9375, 0.5625, 0.4375, 0.5625, 0.5, 0.5312, 0.5, 0.5312, 0.4375, 0.5625, 0.875, 0.5625, 0.9375, 0.5312, 0.9375, 0.5312, 0.875, 0.5625, 0.375, 0.5625, 0.4375, 0.5312, 0.4375, 0.5312, 0.375, 0.5625, 0.8125, 0.5625, 0.875, 0.5312, 0.875, 0.5312, 0.8125, 0.5625, 0.3125, 0.5625, 0.375, 0.5312, 0.375, 0.5312, 0.3125, 0.5625, 0.75, 0.5625, 0.8125, 0.5312, 0.8125, 0.5312, 0.75, 0.5625, 0.25, 0.5625, 0.3125, 0.5312, 0.3125, 0.5312, 0.25, 0.5625, 0.6875, 0.5625, 0.75, 0.5312, 0.75, 0.5312, 0.6875, 0.5312, 0.875, 0.5312, 0.9375, 0.5, 0.9375, 0.5, 0.875, 0.5312, 0.375, 0.5312, 0.4375, 0.5, 0.4375, 0.5, 0.375, 0.5312, 0.8125, 0.5312, 0.875, 0.5, 0.875, 0.5, 0.8125, 0.5312, 0.3125, 0.5312, 0.375, 0.5, 0.375, 0.5, 0.3125, 0.5312, 0.75, 0.5312, 0.8125, 0.5, 0.8125, 0.5, 0.75, 0.5312, 0.25, 0.5312, 0.3125, 0.5, 0.3125, 0.5, 0.25, 0.5312, 0.6875, 0.5312, 0.75, 0.5, 0.75, 0.5, 0.6875, 0.5312, 0.1875, 0.5312, 0.25, 0.5, 0.25, 0.5, 0.1875, 0.5312, 0.625, 0.5312, 0.6875, 0.5, 0.6875, 0.5, 0.625, 0.5312, 0.1639, 0.5312, 0.1875, 0.5, 0.1875, 0.5, 0.1674, 0.5, 0.1674, 0.5312, 0.5625, 0.5312, 0.625, 0.5, 0.625, 0.5, 0.5625, 0.5312, 0.5, 0.5312, 0.5625, 0.5, 0.5625, 0.5, 0.5, 0.5312, 0.9375, 0.5156, 1.0, 0.5, 0.9375, 0.5312, 0.4375, 0.5312, 0.5, 0.5, 0.5, 0.5, 0.4375, 0.5, 0.625, 0.5, 0.6875, 0.4688, 0.6875, 0.4688, 0.625, 0.5, 0.1875, 0.4688, 0.1875, 0.4688, 0.1639, 0.5, 0.1674, 0.5, 0.5625, 0.5, 0.625, 0.4688, 0.625, 0.4688, 0.5625, 0.5, 0.5, 0.5, 0.5625, 0.4688, 0.5625, 0.4687, 0.5, 0.5, 0.9375, 0.4844, 1.0, 0.4688, 0.9375, 0.5, 0.4375, 0.5, 0.5, 0.4687, 0.5, 0.4688, 0.4375, 0.5, 0.875, 0.5, 0.9375, 0.4688, 0.9375, 0.4688, 0.875, 0.5, 0.375, 0.5, 0.4375, 0.4688, 0.4375, 0.4688, 0.375, 0.5, 0.8125, 0.5, 0.875, 0.4688, 0.875, 0.4688, 0.8125, 0.5, 0.3125, 0.5, 0.375, 0.4688, 0.375, 0.4688, 0.3125, 0.5, 0.75, 0.5, 0.8125, 0.4688, 0.8125, 0.4688, 0.75, 0.5, 0.25, 0.5, 0.3125, 0.4688, 0.3125, 0.4688, 0.25, 0.5, 0.6875, 0.5, 0.75, 0.4688, 0.75, 0.4688, 0.6875, 0.5, 0.1875, 0.5, 0.25, 0.4688, 0.25, 0.4688, 0.1875, 0.4688, 0.375, 0.4688, 0.4375, 0.4375, 0.4375, 0.4375, 0.375, 0.4688, 0.8125, 0.4688, 0.875, 0.4375, 0.875, 0.4375, 0.8125, 0.4688, 0.3125, 0.4688, 0.375, 0.4375, 0.375, 0.4375, 0.3125, 0.4688, 0.75, 0.4688, 0.8125, 0.4375, 0.8125, 0.4375, 0.75, 0.4688, 0.25, 0.4688, 0.3125, 0.4375, 0.3125, 0.4375, 0.25, 0.4688, 0.6875, 0.4688, 0.75, 0.4375, 0.75, 0.4375, 0.6875, 0.4688, 0.1875, 0.4688, 0.25, 0.4375, 0.25, 0.4375, 0.1875, 0.4688, 0.625, 0.4688, 0.6875, 0.4375, 0.6875, 0.4375, 0.625, 0.4688, 0.1875, 0.4375, 0.1875, 0.4375, 0.1674, 0.4375, 0.1674, 0.4688, 0.1639, 0.4688, 0.5625, 0.4688, 0.625, 0.4375, 0.625, 0.4375, 0.5625, 0.4687, 0.5, 0.4688, 0.5625, 0.4375, 0.5625, 0.4375, 0.5, 0.4688, 0.9375, 0.4531, 1.0, 0.4375, 0.9375, 0.4688, 0.4375, 0.4687, 0.5, 0.4375, 0.5, 0.4375, 0.4375, 0.4688, 0.875, 0.4688, 0.9375, 0.4375, 0.9375, 0.4375, 0.875, 0.4375, 0.1875, 0.4062, 0.1875, 0.4062, 0.1639, 0.4375, 0.1674, 0.4375, 0.5625, 0.4375, 0.625, 0.4062, 0.625, 0.4062, 0.5625, 0.4375, 0.5, 0.4375, 0.5625, 0.4062, 0.5625, 0.4062, 0.5, 0.4375, 0.9375, 0.4219, 1.0, 0.4062, 0.9375, 0.4375, 0.4375, 0.4375, 0.5, 0.4062, 0.5, 0.4062, 0.4375, 0.4375, 0.875, 0.4375, 0.9375, 0.4062, 0.9375, 0.4062, 0.875, 0.4375, 0.375, 0.4375, 0.4375, 0.4062, 0.4375, 0.4062, 0.375, 0.4375, 0.8125, 0.4375, 0.875, 0.4062, 0.875, 0.4062, 0.8125, 0.4375, 0.3125, 0.4375, 0.375, 0.4062, 0.375, 0.4062, 0.3125, 0.4375, 0.75, 0.4375, 0.8125, 0.4062, 0.8125, 0.4062, 0.75, 0.4375, 0.25, 0.4375, 0.3125, 0.4062, 0.3125, 0.4062, 0.25, 0.4375, 0.6875, 0.4375, 0.75, 0.4062, 0.75, 0.4062, 0.6875, 0.4375, 0.1875, 0.4375, 0.25, 0.4062, 0.25, 0.4062, 0.1875, 0.4375, 0.625, 0.4375, 0.6875, 0.4062, 0.6875, 0.4062, 0.625, 0.4062, 0.3125, 0.4062, 0.375, 0.375, 0.375, 0.375, 0.3125, 0.4062, 0.75, 0.4062, 0.8125, 0.375, 0.8125, 0.375, 0.75, 0.4062, 0.25, 0.4062, 0.3125, 0.375, 0.3125, 0.375, 0.25, 0.4062, 0.6875, 0.4062, 0.75, 0.375, 0.75, 0.375, 0.6875, 0.4062, 0.1875, 0.4062, 0.25, 0.375, 0.25, 0.375, 0.1875, 0.4062, 0.625, 0.4062, 0.6875, 0.375, 0.6875, 0.375, 0.625, 0.4062, 0.1875, 0.375, 0.1875, 0.375, 0.1674, 0.375, 0.1674, 0.4062, 0.1639, 0.4062, 0.5625, 0.4062, 0.625, 0.375, 0.625, 0.375, 0.5625, 0.4062, 0.5, 0.4062, 0.5625, 0.375, 0.5625, 0.375, 0.5, 0.4062, 0.9375, 0.3906, 1.0, 0.375, 0.9375, 0.4062, 0.4375, 0.4062, 0.5, 0.375, 0.5, 0.375, 0.4375, 0.4062, 0.875, 0.4062, 0.9375, 0.375, 0.9375, 0.375, 0.875, 0.4062, 0.375, 0.4062, 0.4375, 0.375, 0.4375, 0.375, 0.375, 0.4062, 0.8125, 0.4062, 0.875, 0.375, 0.875, 0.375, 0.8125, 0.375, 0.5, 0.375, 0.5625, 0.3438, 0.5625, 0.3437, 0.5, 0.375, 0.9375, 0.3594, 1.0, 0.3438, 0.9375, 0.375, 0.4375, 0.375, 0.5, 0.3437, 0.5, 0.3438, 0.4375, 0.375, 0.875, 0.375, 0.9375, 0.3438, 0.9375, 0.3438, 0.875, 0.375, 0.375, 0.375, 0.4375, 0.3438, 0.4375, 0.3438, 0.375, 0.375, 0.8125, 0.375, 0.875, 0.3438, 0.875, 0.3438, 0.8125, 0.375, 0.3125, 0.375, 0.375, 0.3438, 0.375, 0.3438, 0.3125, 0.375, 0.75, 0.375, 0.8125, 0.3438, 0.8125, 0.3438, 0.75, 0.375, 0.25, 0.375, 0.3125, 0.3438, 0.3125, 0.3438, 0.25, 0.375, 0.6875, 0.375, 0.75, 0.3438, 0.75, 0.3438, 0.6875, 0.375, 0.1875, 0.375, 0.25, 0.3438, 0.25, 0.3438, 0.1875, 0.375, 0.625, 0.375, 0.6875, 0.3438, 0.6875, 0.3438, 0.625, 0.375, 0.1875, 0.3438, 0.1875, 0.3438, 0.1639, 0.375, 0.1674, 0.375, 0.5625, 0.375, 0.625, 0.3438, 0.625, 0.3438, 0.5625, 0.3438, 0.75, 0.3438, 0.8125, 0.3125, 0.8125, 0.3125, 0.75, 0.3438, 0.25, 0.3438, 0.3125, 0.3125, 0.3125, 0.3125, 0.25, 0.3438, 0.6875, 0.3438, 0.75, 0.3125, 0.75, 0.3125, 0.6875, 0.3438, 0.1875, 0.3438, 0.25, 0.3125, 0.25, 0.3125, 0.1875, 0.3438, 0.625, 0.3438, 0.6875, 0.3125, 0.6875, 0.3125, 0.625, 0.3438, 0.1875, 0.3125, 0.1875, 0.3125, 0.1674, 0.3125, 0.1674, 0.3438, 0.1639, 0.3438, 0.5625, 0.3438, 0.625, 0.3125, 0.625, 0.3125, 0.5625, 0.3437, 0.5, 0.3438, 0.5625, 0.3125, 0.5625, 0.3125, 0.5, 0.3438, 0.9375, 0.3281, 1.0, 0.3125, 0.9375, 0.3438, 0.4375, 0.3437, 0.5, 0.3125, 0.5, 0.3125, 0.4375, 0.3438, 0.875, 0.3438, 0.9375, 0.3125, 0.9375, 0.3125, 0.875, 0.3438, 0.375, 0.3438, 0.4375, 0.3125, 0.4375, 0.3125, 0.375, 0.3438, 0.8125, 0.3438, 0.875, 0.3125, 0.875, 0.3125, 0.8125, 0.3438, 0.3125, 0.3438, 0.375, 0.3125, 0.375, 0.3125, 0.3125, 0.3125, 0.5, 0.3125, 0.5625, 0.2812, 0.5625, 0.2812, 0.5, 0.3125, 0.9375, 0.2969, 1.0, 0.2812, 0.9375, 0.3125, 0.4375, 0.3125, 0.5, 0.2812, 0.5, 0.2812, 0.4375, 0.3125, 0.875, 0.3125, 0.9375, 0.2812, 0.9375, 0.2812, 0.875, 0.3125, 0.375, 0.3125, 0.4375, 0.2812, 0.4375, 0.2812, 0.375, 0.3125, 0.8125, 0.3125, 0.875, 0.2812, 0.875, 0.2812, 0.8125, 0.3125, 0.3125, 0.3125, 0.375, 0.2812, 0.375, 0.2812, 0.3125, 0.3125, 0.75, 0.3125, 0.8125, 0.2812, 0.8125, 0.2812, 0.75, 0.3125, 0.25, 0.3125, 0.3125, 0.2812, 0.3125, 0.2812, 0.25, 0.3125, 0.6875, 0.3125, 0.75, 0.2812, 0.75, 0.2812, 0.6875, 0.3125, 0.1875, 0.3125, 0.25, 0.2812, 0.25, 0.2812, 0.1875, 0.3125, 0.625, 0.3125, 0.6875, 0.2812, 0.6875, 0.2812, 0.625, 0.3125, 0.1875, 0.2812, 0.1875, 0.2812, 0.1639, 0.3125, 0.1674, 0.3125, 0.5625, 0.3125, 0.625, 0.2812, 0.625, 0.2812, 0.5625, 0.2812, 0.25, 0.2812, 0.3125, 0.25, 0.3125, 0.25, 0.25, 0.2812, 0.6875, 0.2812, 0.75, 0.25, 0.75, 0.25, 0.6875, 0.2812, 0.1875, 0.2812, 0.25, 0.25, 0.25, 0.25, 0.1875, 0.2812, 0.625, 0.2812, 0.6875, 0.25, 0.6875, 0.25, 0.625, 0.2812, 0.1875, 0.25, 0.1875, 0.25, 0.1674, 0.25, 0.1674, 0.2812, 0.1639, 0.2812, 0.5625, 0.2812, 0.625, 0.25, 0.625, 0.25, 0.5625, 0.2812, 0.5, 0.2812, 0.5625, 0.25, 0.5625, 0.25, 0.5, 0.2812, 0.9375, 0.2656, 1.0, 0.25, 0.9375, 0.2812, 0.4375, 0.2812, 0.5, 0.25, 0.5, 0.25, 0.4375, 0.2812, 0.875, 0.2812, 0.9375, 0.25, 0.9375, 0.25, 0.875, 0.2812, 0.375, 0.2812, 0.4375, 0.25, 0.4375, 0.25, 0.375, 0.2812, 0.8125, 0.2812, 0.875, 0.25, 0.875, 0.25, 0.8125, 0.2812, 0.3125, 0.2812, 0.375, 0.25, 0.375, 0.25, 0.3125, 0.2812, 0.75, 0.2812, 0.8125, 0.25, 0.8125, 0.25, 0.75, 0.25, 0.9375, 0.2344, 1.0, 0.2188, 0.9375, 0.25, 0.4375, 0.25, 0.5, 0.2187, 0.5, 0.2188, 0.4375, 0.25, 0.875, 0.25, 0.9375, 0.2188, 0.9375, 0.2188, 0.875, 0.25, 0.375, 0.25, 0.4375, 0.2188, 0.4375, 0.2188, 0.375, 0.25, 0.8125, 0.25, 0.875, 0.2188, 0.875, 0.2188, 0.8125, 0.25, 0.3125, 0.25, 0.375, 0.2188, 0.375, 0.2188, 0.3125, 0.25, 0.75, 0.25, 0.8125, 0.2188, 0.8125, 0.2188, 0.75, 0.25, 0.25, 0.25, 0.3125, 0.2188, 0.3125, 0.2188, 0.25, 0.25, 0.6875, 0.25, 0.75, 0.2188, 0.75, 0.2188, 0.6875, 0.25, 0.1875, 0.25, 0.25, 0.2188, 0.25, 0.2188, 0.1875, 0.25, 0.625, 0.25, 0.6875, 0.2188, 0.6875, 0.2188, 0.625, 0.25, 0.1875, 0.2188, 0.1875, 0.2188, 0.1639, 0.25, 0.1674, 0.25, 0.5625, 0.25, 0.625, 0.2188, 0.625, 0.2188, 0.5625, 0.25, 0.5, 0.25, 0.5625, 0.2188, 0.5625, 0.2187, 0.5, 0.2188, 0.6875, 0.2188, 0.75, 0.1875, 0.75, 0.1875, 0.6875, 0.2188, 0.1875, 0.2188, 0.25, 0.1875, 0.25, 0.1875, 0.1875, 0.2188, 0.625, 0.2188, 0.6875, 0.1875, 0.6875, 0.1875, 0.625, 0.2188, 0.1875, 0.1875, 0.1875, 0.1875, 0.1674, 0.1875, 0.1674, 0.2188, 0.1639, 0.2188, 0.5625, 0.2188, 0.625, 0.1875, 0.625, 0.1875, 0.5625, 0.2187, 0.5, 0.2188, 0.5625, 0.1875, 0.5625, 0.1875, 0.5, 0.2188, 0.9375, 0.2031, 1.0, 0.1875, 0.9375, 0.2188, 0.4375, 0.2187, 0.5, 0.1875, 0.5, 0.1875, 0.4375, 0.2188, 0.875, 0.2188, 0.9375, 0.1875, 0.9375, 0.1875, 0.875, 0.2188, 0.375, 0.2188, 0.4375, 0.1875, 0.4375, 0.1875, 0.375, 0.2188, 0.8125, 0.2188, 0.875, 0.1875, 0.875, 0.1875, 0.8125, 0.2188, 0.3125, 0.2188, 0.375, 0.1875, 0.375, 0.1875, 0.3125, 0.2188, 0.75, 0.2188, 0.8125, 0.1875, 0.8125, 0.1875, 0.75, 0.2188, 0.25, 0.2188, 0.3125, 0.1875, 0.3125, 0.1875, 0.25, 0.1875, 0.4375, 0.1875, 0.5, 0.1562, 0.5, 0.1562, 0.4375, 0.1875, 0.875, 0.1875, 0.9375, 0.1563, 0.9375, 0.1562, 0.875, 0.1875, 0.375, 0.1875, 0.4375, 0.1562, 0.4375, 0.1563, 0.375, 0.1875, 0.8125, 0.1875, 0.875, 0.1562, 0.875, 0.1562, 0.8125, 0.1875, 0.3125, 0.1875, 0.375, 0.1563, 0.375, 0.1562, 0.3125, 0.1875, 0.75, 0.1875, 0.8125, 0.1562, 0.8125, 0.1563, 0.75, 0.1875, 0.25, 0.1875, 0.3125, 0.1562, 0.3125, 0.1563, 0.25, 0.1875, 0.6875, 0.1875, 0.75, 0.1563, 0.75, 0.1562, 0.6875, 0.1875, 0.1875, 0.1875, 0.25, 0.1563, 0.25, 0.1562, 0.1875, 0.1875, 0.625, 0.1875, 0.6875, 0.1562, 0.6875, 0.1563, 0.625, 0.1875, 0.1875, 0.1562, 0.1875, 0.1562, 0.1639, 0.1875, 0.1674, 0.1875, 0.5625, 0.1875, 0.625, 0.1563, 0.625, 0.1562, 0.5625, 0.1875, 0.5, 0.1875, 0.5625, 0.1562, 0.5625, 0.1562, 0.5, 0.1875, 0.9375, 0.1719, 1.0, 0.1563, 0.9375, 0.1562, 0.1875, 0.1563, 0.25, 0.125, 0.25, 0.125, 0.1875, 0.1563, 0.625, 0.1562, 0.6875, 0.125, 0.6875, 0.125, 0.625, 0.1562, 0.1875, 0.125, 0.1875, 0.125, 0.1674, 0.125, 0.1674, 0.1562, 0.1639, 0.1562, 0.5625, 0.1563, 0.625, 0.125, 0.625, 0.125, 0.5625, 0.1562, 0.5, 0.1562, 0.5625, 0.125, 0.5625, 0.125, 0.5, 0.1563, 0.9375, 0.1406, 1.0, 0.125, 0.9375, 0.1562, 0.4375, 0.1562, 0.5, 0.125, 0.5, 0.125, 0.4375, 0.1562, 0.875, 0.1563, 0.9375, 0.125, 0.9375, 0.125, 0.875, 0.1563, 0.375, 0.1562, 0.4375, 0.125, 0.4375, 0.125, 0.375, 0.1562, 0.8125, 0.1562, 0.875, 0.125, 0.875, 0.125, 0.8125, 0.1562, 0.3125, 0.1563, 0.375, 0.125, 0.375, 0.125, 0.3125, 0.1563, 0.75, 0.1562, 0.8125, 0.125, 0.8125, 0.125, 0.75, 0.1563, 0.25, 0.1562, 0.3125, 0.125, 0.3125, 0.125, 0.25, 0.1562, 0.6875, 0.1563, 0.75, 0.125, 0.75, 0.125, 0.6875, 0.125, 0.375, 0.125, 0.4375, 0.09375, 0.4375, 0.09375, 0.375, 0.125, 0.8125, 0.125, 0.875, 0.09375, 0.875, 0.09375, 0.8125, 0.125, 0.3125, 0.125, 0.375, 0.09375, 0.375, 0.09375, 0.3125, 0.125, 0.75, 0.125, 0.8125, 0.09375, 0.8125, 0.09375, 0.75, 0.125, 0.25, 0.125, 0.3125, 0.09375, 0.3125, 0.09375, 0.25, 0.125, 0.6875, 0.125, 0.75, 0.09375, 0.75, 0.09375, 0.6875, 0.125, 0.1875, 0.125, 0.25, 0.09375, 0.25, 0.09375, 0.1875, 0.125, 0.625, 0.125, 0.6875, 0.09375, 0.6875, 0.09375, 0.625, 0.125, 0.1674, 0.125, 0.1875, 0.09375, 0.1875, 0.09375, 0.1639, 0.125, 0.5625, 0.125, 0.625, 0.09375, 0.625, 0.09375, 0.5625, 0.125, 0.5, 0.125, 0.5625, 0.09375, 0.5625, 0.09375, 0.5, 0.125, 0.9375, 0.1094, 1.0, 0.09375, 0.9375, 0.125, 0.4375, 0.125, 0.5, 0.09375, 0.5, 0.09375, 0.4375, 0.125, 0.875, 0.125, 0.9375, 0.09375, 0.9375, 0.09375, 0.875, 0.09375, 0.1639, 0.09375, 0.1875, 0.0625, 0.1875, 0.0625, 0.1674, 0.0625, 0.1674, 0.09375, 0.5625, 0.09375, 0.625, 0.0625, 0.625, 0.0625, 0.5625, 0.09375, 0.5, 0.09375, 0.5625, 0.0625, 0.5625, 0.0625, 0.5, 0.09375, 0.9375, 0.07812, 1.0, 0.0625, 0.9375, 0.09375, 0.4375, 0.09375, 0.5, 0.0625, 0.5, 0.0625, 0.4375, 0.09375, 0.875, 0.09375, 0.9375, 0.0625, 0.9375, 0.0625, 0.875, 0.09375, 0.375, 0.09375, 0.4375, 0.0625, 0.4375, 0.0625, 0.375, 0.09375, 0.8125, 0.09375, 0.875, 0.0625, 0.875, 0.0625, 0.8125, 0.09375, 0.3125, 0.09375, 0.375, 0.0625, 0.375, 0.0625, 0.3125, 0.09375, 0.75, 0.09375, 0.8125, 0.0625, 0.8125, 0.0625, 0.75, 0.09375, 0.25, 0.09375, 0.3125, 0.0625, 0.3125, 0.0625, 0.25, 0.09375, 0.6875, 0.09375, 0.75, 0.0625, 0.75, 0.0625, 0.6875, 0.09375, 0.1875, 0.09375, 0.25, 0.0625, 0.25, 0.0625, 0.1875, 0.09375, 0.625, 0.09375, 0.6875, 0.0625, 0.6875, 0.0625, 0.625, 0.0625, 0.8125, 0.0625, 0.875, 0.03125, 0.875, 0.03125, 0.8125, 0.0625, 0.3125, 0.0625, 0.375, 0.03125, 0.375, 0.03125, 0.3125, 0.0625, 0.75, 0.0625, 0.8125, 0.03125, 0.8125, 0.03125, 0.75, 0.0625, 0.25, 0.0625, 0.3125, 0.03125, 0.3125, 0.03125, 0.25, 0.0625, 0.6875, 0.0625, 0.75, 0.03125, 0.75, 0.03125, 0.6875, 0.0625, 0.1875, 0.0625, 0.25, 0.03125, 0.25, 0.03125, 0.1875, 0.0625, 0.625, 0.0625, 0.6875, 0.03125, 0.6875, 0.03125, 0.625, 0.0625, 0.1674, 0.0625, 0.1875, 0.03125, 0.1875, 0.03125, 0.1639, 0.0625, 0.5625, 0.0625, 0.625, 0.03125, 0.625, 0.03125, 0.5625, 0.0625, 0.5, 0.0625, 0.5625, 0.03125, 0.5625, 0.03125, 0.5, 0.0625, 0.9375, 0.04688, 1.0, 0.03125, 0.9375, 0.0625, 0.4375, 0.0625, 0.5, 0.03125, 0.5, 0.03125, 0.4375, 0.0625, 0.875, 0.0625, 0.9375, 0.03125, 0.9375, 0.03125, 0.875, 0.0625, 0.375, 0.0625, 0.4375, 0.03125, 0.4375, 0.03125, 0.375, 0.03125, 0.5625, 0.03125, 0.625, 0.0, 0.625, 0.0, 0.5625, 0.03125, 0.5, 0.03125, 0.5625, 0.0, 0.5625, 0.0, 0.5, 0.03125, 0.9375, 0.01562, 1.0, 0.0, 0.9375, 0.03125, 0.4375, 0.03125, 0.5, 0.0, 0.5, 0.0, 0.4375, 0.03125, 0.875, 0.03125, 0.9375, 0.0, 0.9375, 0.0, 0.875, 0.03125, 0.375, 0.03125, 0.4375, 0.0, 0.4375, 0.0, 0.375, 0.03125, 0.8125, 0.03125, 0.875, 0.0, 0.875, 0.0, 0.8125, 0.03125, 0.3125, 0.03125, 0.375, 0.0, 0.375, 0.0, 0.3125, 0.03125, 0.75, 0.03125, 0.8125, 0.0, 0.8125, 0.0, 0.75, 0.03125, 0.25, 0.03125, 0.3125, 0.0, 0.3125, 0.0, 0.25, 0.03125, 0.6875, 0.03125, 0.75, 0.0, 0.75, 0.0, 0.6875, 0.03125, 0.1875, 0.03125, 0.25, 0.0, 0.25, 0.0, 0.1875, 0.03125, 0.625, 0.03125, 0.6875, 0.0, 0.6875, 0.0, 0.625, 0.03125, 0.1639, 0.03125, 0.1875, 0.0, 0.1875, 0.0, 0.1674, 0.0, 0.1674, 1.0, 0.3125, 1.0, 0.375, 0.9688, 0.375, 0.9687, 0.3125, 1.0, 0.75, 1.0, 0.8125, 0.9687, 0.8125, 0.9688, 0.75, 1.0, 0.25, 1.0, 0.3125, 0.9687, 0.3125, 0.9688, 0.25, 1.0, 0.6875, 1.0, 0.75, 0.9688, 0.75, 0.9687, 0.6875, 1.0, 0.1875, 1.0, 0.25, 0.9688, 0.25, 0.9687, 0.1875, 1.0, 0.625, 1.0, 0.6875, 0.9687, 0.6875, 0.9688, 0.625, 1.0, 0.1674, 1.0, 0.1875, 0.9687, 0.1875, 0.9688, 0.1639, 1.0, 0.5625, 1.0, 0.625, 0.9688, 0.625, 0.9687, 0.5625, 1.0, 0.5, 1.0, 0.5625, 0.9687, 0.5625, 0.9687, 0.5, 1.0, 0.9375, 0.9844, 1.0, 0.9688, 0.9375, 1.0, 0.4375, 1.0, 0.5, 0.9687, 0.5, 0.9687, 0.4375, 1.0, 0.875, 1.0, 0.9375, 0.9688, 0.9375, 0.9687, 0.875, 1.0, 0.375, 1.0, 0.4375, 0.9687, 0.4375, 0.9688, 0.375, 1.0, 0.8125, 1.0, 0.875, 0.9687, 0.875, 0.9687, 0.8125, 0.9687, 0.5, 0.9687, 0.5625, 0.9375, 0.5625, 0.9375, 0.5, 0.9688, 0.9375, 0.9531, 1.0, 0.9375, 0.9375, 0.9687, 0.4375, 0.9687, 0.5, 0.9375, 0.5, 0.9375, 0.4375, 0.9687, 0.875, 0.9688, 0.9375, 0.9375, 0.9375, 0.9375, 0.875, 0.9688, 0.375, 0.9687, 0.4375, 0.9375, 0.4375, 0.9375, 0.375, 0.9687, 0.8125, 0.9687, 0.875, 0.9375, 0.875, 0.9375, 0.8125, 0.9687, 0.3125, 0.9688, 0.375, 0.9375, 0.375, 0.9375, 0.3125, 0.9688, 0.75, 0.9687, 0.8125, 0.9375, 0.8125, 0.9375, 0.75, 0.9688, 0.25, 0.9687, 0.3125, 0.9375, 0.3125, 0.9375, 0.25, 0.9687, 0.6875, 0.9688, 0.75, 0.9375, 0.75, 0.9375, 0.6875, 0.9687, 0.1875, 0.9688, 0.25, 0.9375, 0.25, 0.9375, 0.1875, 0.9688, 0.625, 0.9687, 0.6875, 0.9375, 0.6875, 0.9375, 0.625, 0.9688, 0.1639, 0.9687, 0.1875, 0.9375, 0.1875, 0.9375, 0.1674, 0.9375, 0.1674, 0.9687, 0.5625, 0.9688, 0.625, 0.9375, 0.625, 0.9375, 0.5625, 0.9375, 0.75, 0.9375, 0.8125, 0.9062, 0.8125, 0.9062, 0.75, 0.9375, 0.25, 0.9375, 0.3125, 0.9062, 0.3125, 0.9062, 0.25, 0.9375, 0.6875, 0.9375, 0.75, 0.9062, 0.75, 0.9062, 0.6875, 0.9375, 0.1875, 0.9375, 0.25, 0.9062, 0.25, 0.9062, 0.1875, 0.9375, 0.625, 0.9375, 0.6875, 0.9062, 0.6875, 0.9062, 0.625, 0.9375, 0.1875, 0.9062, 0.1875, 0.9062, 0.1639, 0.9375, 0.1674, 0.9375, 0.5625, 0.9375, 0.625, 0.9062, 0.625, 0.9062, 0.5625, 0.9375, 0.5, 0.9375, 0.5625, 0.9062, 0.5625, 0.9062, 0.5, 0.9375, 0.9375, 0.9219, 1.0, 0.9062, 0.9375, 0.9375, 0.4375, 0.9375, 0.5, 0.9062, 0.5, 0.9062, 0.4375, 0.9375, 0.875, 0.9375, 0.9375, 0.9062, 0.9375, 0.9062, 0.875, 0.9375, 0.375, 0.9375, 0.4375, 0.9062, 0.4375, 0.9062, 0.375, 0.9375, 0.8125, 0.9375, 0.875, 0.9062, 0.875, 0.9062, 0.8125, 0.9375, 0.3125, 0.9375, 0.375, 0.9062, 0.375, 0.9062, 0.3125, 0.9062, 0.5, 0.9062, 0.5625, 0.875, 0.5625, 0.875, 0.5, 0.9062, 0.9375, 0.8906, 1.0, 0.875, 0.9375, 0.9062, 0.4375, 0.9062, 0.5, 0.875, 0.5, 0.875, 0.4375, 0.9062, 0.875, 0.9062, 0.9375, 0.875, 0.9375, 0.875, 0.875, 0.9062, 0.375, 0.9062, 0.4375, 0.875, 0.4375, 0.875, 0.375, 0.9062, 0.8125, 0.9062, 0.875, 0.875, 0.875, 0.875, 0.8125, 0.9062, 0.3125, 0.9062, 0.375, 0.875, 0.375, 0.875, 0.3125, 0.9062, 0.75, 0.9062, 0.8125, 0.875, 0.8125, 0.875, 0.75, 0.9062, 0.25, 0.9062, 0.3125, 0.875, 0.3125, 0.875, 0.25, 0.9062, 0.6875, 0.9062, 0.75, 0.875, 0.75, 0.875, 0.6875, 0.9062, 0.1875, 0.9062, 0.25, 0.875, 0.25, 0.875, 0.1875, 0.9062, 0.625, 0.9062, 0.6875, 0.875, 0.6875, 0.875, 0.625, 0.9062, 0.1875, 0.875, 0.1875, 0.875, 0.1674, 0.875, 0.1674, 0.9062, 0.1639, 0.9062, 0.5625, 0.9062, 0.625, 0.875, 0.625, 0.875, 0.5625, 0.875, 0.25, 0.875, 0.3125, 0.8437, 0.3125, 0.8438, 0.25, 0.875, 0.6875, 0.875, 0.75, 0.8438, 0.75, 0.8437, 0.6875, 0.875, 0.1875, 0.875, 0.25, 0.8438, 0.25, 0.8437, 0.1875, 0.875, 0.625, 0.875, 0.6875, 0.8437, 0.6875, 0.8438, 0.625, 0.875, 0.1875, 0.8437, 0.1875, 0.8437, 0.1639, 0.875, 0.1674, 0.875, 0.5625, 0.875, 0.625, 0.8438, 0.625, 0.8437, 0.5625, 0.875, 0.5, 0.875, 0.5625, 0.8437, 0.5625, 0.8437, 0.5, 0.875, 0.9375, 0.8594, 1.0, 0.8438, 0.9375, 0.875, 0.4375, 0.875, 0.5, 0.8437, 0.5, 0.8437, 0.4375, 0.875, 0.875, 0.875, 0.9375, 0.8438, 0.9375, 0.8438, 0.875, 0.875, 0.375, 0.875, 0.4375, 0.8437, 0.4375, 0.8438, 0.375, 0.875, 0.8125, 0.875, 0.875, 0.8438, 0.875, 0.8437, 0.8125, 0.875, 0.3125, 0.875, 0.375, 0.8438, 0.375, 0.8437, 0.3125, 0.875, 0.75, 0.875, 0.8125, 0.8437, 0.8125, 0.8438, 0.75, 0.8437, 0.4375, 0.8437, 0.5, 0.8125, 0.5, 0.8125, 0.4375, 0.8438, 0.875, 0.8438, 0.9375, 0.8125, 0.9375, 0.8125, 0.875, 0.8438, 0.375, 0.8437, 0.4375, 0.8125, 0.4375, 0.8125, 0.375, 0.8437, 0.8125, 0.8438, 0.875, 0.8125, 0.875, 0.8125, 0.8125, 0.8437, 0.3125, 0.8438, 0.375, 0.8125, 0.375, 0.8125, 0.3125, 0.8438, 0.75, 0.8437, 0.8125, 0.8125, 0.8125, 0.8125, 0.75, 0.8438, 0.25, 0.8437, 0.3125, 0.8125, 0.3125, 0.8125, 0.25, 0.8437, 0.6875, 0.8438, 0.75, 0.8125, 0.75, 0.8125, 0.6875, 0.8437, 0.1875, 0.8438, 0.25, 0.8125, 0.25, 0.8125, 0.1875, 0.8438, 0.625, 0.8437, 0.6875, 0.8125, 0.6875, 0.8125, 0.625, 0.8437, 0.1875, 0.8125, 0.1875, 0.8125, 0.1674, 0.8125, 0.1674, 0.8437, 0.1639, 0.8437, 0.5625, 0.8438, 0.625, 0.8125, 0.625, 0.8125, 0.5625, 0.8437, 0.5, 0.8437, 0.5625, 0.8125, 0.5625, 0.8125, 0.5, 0.8438, 0.9375, 0.8281, 1.0, 0.8125, 0.9375, 0.8125, 0.1875, 0.8125, 0.25, 0.7812, 0.25, 0.7812, 0.1875, 0.8125, 0.625, 0.8125, 0.6875, 0.7812, 0.6875, 0.7812, 0.625, 0.8125, 0.1875, 0.7812, 0.1875, 0.7812, 0.1639, 0.8125, 0.1674, 0.8125, 0.5625, 0.8125, 0.625, 0.7812, 0.625, 0.7812, 0.5625, 0.8125, 0.5, 0.8125, 0.5625, 0.7812, 0.5625, 0.7812, 0.5, 0.8125, 0.9375, 0.7969, 1.0, 0.7812, 0.9375, 0.8125, 0.4375, 0.8125, 0.5, 0.7812, 0.5, 0.7812, 0.4375, 0.8125, 0.875, 0.8125, 0.9375, 0.7812, 0.9375, 0.7812, 0.875, 0.8125, 0.375, 0.8125, 0.4375, 0.7812, 0.4375, 0.7812, 0.375, 0.8125, 0.8125, 0.8125, 0.875, 0.7812, 0.875, 0.7812, 0.8125, 0.8125, 0.3125, 0.8125, 0.375, 0.7812, 0.375, 0.7812, 0.3125, 0.8125, 0.75, 0.8125, 0.8125, 0.7812, 0.8125, 0.7812, 0.75, 0.8125, 0.25, 0.8125, 0.3125, 0.7812, 0.3125, 0.7812, 0.25, 0.8125, 0.6875, 0.8125, 0.75, 0.7812, 0.75, 0.7812, 0.6875, 0.7812, 0.875, 0.7812, 0.9375, 0.75, 0.9375, 0.75, 0.875, 0.7812, 0.375, 0.7812, 0.4375, 0.75, 0.4375, 0.75, 0.375, 0.7812, 0.8125, 0.7812, 0.875, 0.75, 0.875, 0.75, 0.8125, 0.7812, 0.3125, 0.7812, 0.375, 0.75, 0.375, 0.75, 0.3125, 0.7812, 0.75, 0.7812, 0.8125, 0.75, 0.8125, 0.75, 0.75, 0.7812, 0.25, 0.7812, 0.3125, 0.75, 0.3125, 0.75, 0.25, 0.7812, 0.6875, 0.7812, 0.75, 0.75, 0.75, 0.75, 0.6875, 0.7812, 0.1875, 0.7812, 0.25, 0.75, 0.25, 0.75, 0.1875, 0.7812, 0.625, 0.7812, 0.6875, 0.75, 0.6875, 0.75, 0.625, 0.7812, 0.1875, 0.75, 0.1875, 0.75, 0.1674, 0.75, 0.1674, 0.7812, 0.1639, 0.7812, 0.5625, 0.7812, 0.625, 0.75, 0.625, 0.75, 0.5625, 0.7812, 0.5, 0.7812, 0.5625, 0.75, 0.5625, 0.75, 0.5, 0.7812, 0.9375, 0.7656, 1.0, 0.75, 0.9375, 0.7812, 0.4375, 0.7812, 0.5, 0.75, 0.5, 0.75, 0.4375])
me_cylinder_003.update()

# ---- objects
ob_cylinder = bpy.data.objects.new('Cylinder', me_cylinder_003)

# ---- transforms, parenting, visibility, modifiers, constraints
ob_cylinder.location = (0.0, -0.238, 1.208e-06)
ob_cylinder.rotation_euler = (1.571, -0.0, 0.0)
ob_cylinder.scale = (0.238, 0.238, 0.238)

# ---- collection membership
col_collection.objects.link(ob_cylinder)

# ---- scene / render settings (as saved in the file)
scene.frame_start = 1; scene.frame_end = 250; scene.frame_set(1)
scene.render.engine = 'BLENDER_EEVEE_NEXT'
bpy.context.view_layer.update()

# ---- added for rendering (the .blend has no active camera and no usable light): camera, sun
cam_auto = bpy.data.cameras.new('AutoCamera')
cam_auto.lens = 50.0
cam_auto.sensor_width = 36.0
cam_auto.clip_end = 1000.0
ob_auto_camera = bpy.data.objects.new('AutoCamera', cam_auto)
scene.collection.objects.link(ob_auto_camera)
ob_auto_camera.location = (0.466603, -0.809826, 0.373284)
ob_auto_camera.rotation_euler = (1.09748, -7.21219e-08, 0.694738)
scene.camera = ob_auto_camera
light_auto_sun = bpy.data.lights.new('AutoSun', 'SUN')
light_auto_sun.energy = 3.0
light_auto_sun.angle = 0.0523599
ob_auto_sun = bpy.data.objects.new('AutoSun', light_auto_sun)
scene.collection.objects.link(ob_auto_sun)
ob_auto_sun.rotation_euler = (0.872665, 0.174533, 0.523599)
bpy.context.view_layer.update()
